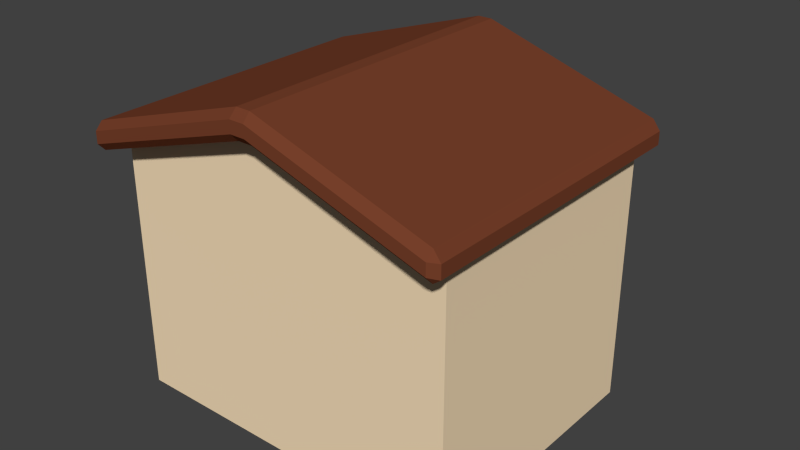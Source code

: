 # Source: house.blend  (saved by Blender 2.76.0; exported with 4.5.12 LTS)
import bpy
from mathutils import Matrix  # noqa: F401  (used for matrix-valued properties, if any)

bpy.ops.wm.read_factory_settings(use_empty=True)
scene = bpy.context.scene
scene.name = 'Scene'

# ---- collections
col_collection_1 = bpy.data.collections.new('Collection 1'); scene.collection.children.link(col_collection_1)

# ---- materials (node trees are filled in below, after node groups)
mat_material_002 = bpy.data.materials.new('Material.002')
mat_material_002.alpha_threshold = 0.0
mat_material_002.use_transparent_shadow = False
mat_material_002.diffuse_color = (0.007194, 0.00623, 0.004912, 1.0)
mat_material_002.roughness = 0.5
mat_material_002.specular_intensity = 0.0
mat_material_002.line_color = (0.0, 0.0, 0.0, 1.0)
mat_material_001 = bpy.data.materials.new('Material.001')
mat_material_001.alpha_threshold = 0.0
mat_material_001.use_transparent_shadow = False
mat_material_001.diffuse_color = (0.1845, 0.05163, 0.02386, 1.0)
mat_material_001.roughness = 0.5
mat_material_001.specular_intensity = 0.2339
mat_material = bpy.data.materials.new('Material')
mat_material.alpha_threshold = 0.0
mat_material.use_transparent_shadow = False
mat_material.diffuse_color = (0.9404, 0.7442, 0.4948, 1.0)
mat_material.roughness = 0.5
mat_material.specular_intensity = 0.0
mat_material.line_color = (0.0, 0.0, 0.0, 1.0)

# ---- material node trees

# ---- world
world_world = bpy.data.worlds.new('World'); scene.world = world_world
world_world.color = (0.05088, 0.05088, 0.05088)
world_world.use_sun_shadow = False
world_world.sun_shadow_jitter_overblur = 0.0
world_world.cycles.sampling_method = 'MANUAL'
world_world.cycles.sample_map_resolution = 256

# ---- meshes
me_plane_001 = bpy.data.meshes.new('Plane.001')
me_plane_001.from_pydata([(-1.0, -3.62, 1.978e-07), (1.292, -3.62, 1.978e-07), (-1.0, 1.0, 0.0), (1.292, 1.0, 2.596e-15)], [], [(0, 1, 3, 2)])
me_plane_001.materials.append(mat_material_002)
me_plane_001.use_remesh_preserve_volume = False
me_plane_001.use_remesh_preserve_attributes = False
me_plane_001.use_mirror_vertex_groups = False
me_plane_001.update()
me_cube_002 = bpy.data.meshes.new('Cube.002')
me_cube_002.from_pydata([(-1.311, 0.2029, 0.6974), (-1.34, 0.2319, 0.7059), (-1.313, 0.2319, 0.6672), (-1.311, 0.2029, 0.7783), (-1.313, 0.2319, 0.8096), (-1.34, 0.2319, 0.7903), (-1.311, 1.025, 0.6974), (-1.313, 0.9962, 0.6672), (-1.34, 0.9962, 0.7059), (-1.313, 0.9962, 0.8096), (-1.311, 1.025, 0.7783), (-1.34, 0.9962, 0.7903), (-0.856, 0.2029, 0.5365), (-0.8543, 0.2319, 0.5052), (-0.827, 0.2319, 0.5245), (-0.8543, 0.2319, 0.6476), (-0.856, 0.2029, 0.6174), (-0.827, 0.2319, 0.6089), (-0.827, 0.9962, 0.5245), (-0.8543, 0.9962, 0.5052), (-0.856, 1.025, 0.5365), (-0.8543, 0.9962, 0.6476), (-0.827, 0.9962, 0.6089), (-0.856, 1.025, 0.6174)], [], [(2, 7, 19, 13), (22, 17, 14, 18), (15, 21, 9, 4), (16, 3, 0, 12), (10, 23, 20, 6), (0, 1, 2), (3, 4, 5), (6, 7, 8), (9, 10, 11), (12, 13, 14), (15, 16, 17), (18, 19, 20), (21, 22, 23), (0, 3, 5, 1), (4, 9, 11, 5), (10, 6, 8, 11), (7, 2, 1, 8), (9, 21, 23, 10), (22, 18, 20, 23), (19, 7, 6, 20), (21, 15, 17, 22), (16, 12, 14, 17), (13, 19, 18, 14), (15, 4, 3, 16), (2, 13, 12, 0), (5, 11, 8, 1)])
me_cube_002.materials.append(mat_material_001)
me_cube_002.use_remesh_preserve_volume = False
me_cube_002.use_remesh_preserve_attributes = False
me_cube_002.use_mirror_vertex_groups = False
me_cube_002.update()
me_cube_001 = bpy.data.meshes.new('Cube.001')
me_cube_001.from_pydata([(-2.814, -0.8871, 1.025), (-2.855, -0.8461, 1.04), (-2.814, -0.848, 0.9961), (-2.855, -0.8461, 1.106), (-2.814, -0.8871, 1.095), (-2.814, -0.848, 1.148), (-2.855, 1.128, 1.04), (-2.814, 1.169, 1.025), (-2.814, 1.13, 0.9961), (-2.814, 1.13, 1.148), (-2.814, 1.169, 1.095), (-2.855, 1.128, 1.106), (-1.102, -0.8461, 1.04), (-1.143, -0.8871, 1.025), (-1.143, -0.848, 0.9961), (-1.143, -0.848, 1.148), (-1.143, -0.8871, 1.095), (-1.102, -0.8461, 1.106), (-1.102, 1.128, 1.04), (-1.143, 1.13, 0.9961), (-1.143, 1.169, 1.025), (-1.143, 1.13, 1.148), (-1.102, 1.128, 1.106), (-1.143, 1.169, 1.095), (-2.855, 0.182, 1.406), (-2.855, 0.09997, 1.406), (-2.814, 0.1019, 1.45), (-2.814, 0.1801, 1.45), (-2.855, 0.09997, 1.34), (-2.855, 0.182, 1.34), (-2.814, 0.1801, 1.297), (-2.814, 0.1019, 1.297), (-1.102, 0.09997, 1.406), (-1.102, 0.182, 1.406), (-1.143, 0.1801, 1.45), (-1.143, 0.1019, 1.45), (-1.102, 0.182, 1.34), (-1.102, 0.09997, 1.34), (-1.143, 0.1019, 1.297), (-1.143, 0.1801, 1.297)], [], [(34, 21, 9, 27), (30, 8, 19, 39), (22, 33, 36, 18), (15, 35, 26, 5), (24, 11, 6, 29), (32, 17, 12, 37), (10, 23, 20, 7), (16, 4, 0, 13), (2, 31, 38, 14), (0, 1, 2), (3, 4, 5), (6, 7, 8), (9, 10, 11), (12, 13, 14), (15, 16, 17), (18, 19, 20), (21, 22, 23), (24, 25, 26, 27), (28, 29, 30, 31), (32, 33, 34, 35), (36, 37, 38, 39), (0, 4, 3, 1), (27, 9, 11, 24), (10, 7, 6, 11), (31, 2, 1, 28), (9, 21, 23, 10), (22, 18, 20, 23), (19, 8, 7, 20), (35, 15, 17, 32), (16, 13, 12, 17), (39, 19, 18, 36), (15, 5, 4, 16), (2, 14, 13, 0), (5, 26, 25, 3), (8, 30, 29, 6), (21, 34, 33, 22), (14, 38, 37, 12), (34, 27, 26, 35), (30, 39, 38, 31), (32, 37, 36, 33), (24, 29, 28, 25), (3, 25, 28, 1)])
me_cube_001.materials.append(mat_material_001)
me_cube_001.use_remesh_preserve_volume = False
me_cube_001.use_remesh_preserve_attributes = False
me_cube_001.use_mirror_vertex_groups = False
me_cube_001.update()
me_cube = bpy.data.meshes.new('Cube')
me_cube.from_pydata([(0.514, 1.0, 0.03977), (0.514, -1.0, 0.03977), (-1.0, -1.0, 0.03977), (-1.0, 1.0, 0.03977), (0.514, 1.0, 1.501), (0.514, -1.0, 1.501), (-1.0, -1.0, 1.501), (-1.0, 1.0, 1.501), (0.514, -5.96e-08, 0.03977), (-1.0, 2.98e-07, 0.03977), (0.514, -5.364e-07, 1.79), (-1.0, 1.788e-07, 1.79), (0.514, 0.8135, 0.04121), (0.514, 0.8135, 1.002), (0.514, 0.1865, 0.04121), (0.514, 0.1865, 1.002), (0.06954, 0.8135, 0.04121), (0.06954, 0.8135, 1.002), (0.06954, 0.1865, 0.04121), (0.06954, 0.1865, 1.002), (0.514, -0.2843, 0.4963), (0.514, -0.7157, 0.4963), (0.514, -0.7157, 1.189), (0.514, -0.2843, 1.189), (0.1386, -0.2843, 0.4963), (0.1386, -0.7157, 0.4963), (0.1386, -0.7157, 1.189), (0.1386, -0.2843, 1.189)], [], [(8, 1, 2, 9), (10, 5, 22, 23), (1, 5, 6, 2), (9, 11, 7, 3), (4, 0, 3, 7), (2, 6, 11, 9), (4, 10, 15, 13), (0, 8, 9, 3), (15, 14, 18, 19), (8, 0, 12, 14), (10, 8, 14, 15), (0, 4, 13, 12), (16, 17, 19, 18), (14, 12, 16, 18), (13, 15, 19, 17), (12, 13, 17, 16), (20, 23, 27, 24), (8, 10, 23, 20), (5, 1, 21, 22), (1, 8, 20, 21), (24, 27, 26, 25), (22, 21, 25, 26), (23, 22, 26, 27), (21, 20, 24, 25)])
me_cube.materials.append(mat_material)
me_cube.use_remesh_preserve_volume = False
me_cube.use_remesh_preserve_attributes = False
me_cube.use_mirror_vertex_groups = False
me_cube.update()

# ---- objects
ob_plane = bpy.data.objects.new('Plane', me_plane_001)
ob_cube_002 = bpy.data.objects.new('Cube.002', me_cube_002)
ob_cube_001 = bpy.data.objects.new('Cube.001', me_cube_001)
ob_cube = bpy.data.objects.new('Cube', me_cube)

# ---- transforms, parenting, visibility, modifiers, constraints
ob_plane.location = (-0.5052, 0.331, 0.5461)
ob_plane.rotation_euler = (-1.571, 1.571, 0.0)
ob_plane.scale = (-0.528, 0.3389, 0.3389)
ob_plane.lineart.crease_threshold = 0.0
ob_cube_002.location = (0.1423, 1.823, 0.4664)
ob_cube_002.rotation_euler = (0.0, -0.0, 1.571)
ob_cube_002.lineart.crease_threshold = 0.0
ob_cube_001.location = (0.1423, 1.811, 0.4293)
ob_cube_001.rotation_euler = (0.0, -0.0, 1.571)
ob_cube_001.scale = (1.044, 1.044, 1.044)
ob_cube_001.lineart.crease_threshold = 0.0
ob_cube.location = (0.0, 0.0, 0.0)
ob_cube.rotation_euler = (0.0, -0.0, 1.571)
ob_cube.lock_rotations_4d = False
ob_cube.empty_display_type = 'ARROWS'
ob_cube.lineart.crease_threshold = 0.0

# ---- collection membership
col_collection_1.objects.link(ob_plane)
col_collection_1.objects.link(ob_cube_002)
col_collection_1.objects.link(ob_cube_001)
col_collection_1.objects.link(ob_cube)

# ---- scene / render settings (as saved in the file)
scene.frame_start = 1; scene.frame_end = 250; scene.frame_set(1)
scene.render.engine = 'BLENDER_EEVEE_NEXT'
scene.render.resolution_percentage = 50
scene.render.dither_intensity = 0.0
scene.cycles.use_denoising = False
scene.cycles.samples = 10
scene.cycles.sampling_pattern = 'TABULATED_SOBOL'
scene.cycles.light_sampling_threshold = 0.0
scene.cycles.use_adaptive_sampling = False
scene.cycles.use_light_tree = False
scene.cycles.blur_glossy = 0.0
scene.cycles.pixel_filter_type = 'GAUSSIAN'
scene.cycles.sample_clamp_indirect = 0.0
scene.view_settings.view_transform = 'Standard'
bpy.context.view_layer.update()

# ---- added for rendering (the .blend has no active camera and no usable light): camera, sun
cam_auto = bpy.data.cameras.new('AutoCamera')
cam_auto.lens = 50.0
cam_auto.sensor_width = 36.0
cam_auto.clip_end = 1000.0
ob_auto_camera = bpy.data.objects.new('AutoCamera', cam_auto)
scene.collection.objects.link(ob_auto_camera)
ob_auto_camera.location = (3.33081, -4.08896, 3.64872)
ob_auto_camera.rotation_euler = (1.09748, -7.21219e-08, 0.694738)
scene.camera = ob_auto_camera
light_auto_sun = bpy.data.lights.new('AutoSun', 'SUN')
light_auto_sun.energy = 3.0
light_auto_sun.angle = 0.0523599
ob_auto_sun = bpy.data.objects.new('AutoSun', light_auto_sun)
scene.collection.objects.link(ob_auto_sun)
ob_auto_sun.rotation_euler = (0.872665, 0.174533, 0.523599)
bpy.context.view_layer.update()
